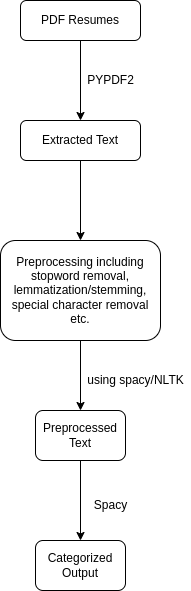

The diagram above was exported from draw.io. Its source (the exported page's mxGraphModel, read from the mxfile embedded in the PNG):
<mxGraphModel dx="1378" dy="806" grid="1" gridSize="10" guides="1" tooltips="1" connect="1" arrows="1" fold="1" page="1" pageScale="1" pageWidth="827" pageHeight="1169" math="0" shadow="0">
  <root>
    <mxCell id="WIyWlLk6GJQsqaUBKTNV-0" />
    <mxCell id="WIyWlLk6GJQsqaUBKTNV-1" parent="WIyWlLk6GJQsqaUBKTNV-0" />
    <mxCell id="g9jWsjPd5kQNbCs5RvCW-1" value="" style="edgeStyle=orthogonalEdgeStyle;rounded=0;orthogonalLoop=1;jettySize=auto;html=1;" edge="1" parent="WIyWlLk6GJQsqaUBKTNV-1" source="WIyWlLk6GJQsqaUBKTNV-3" target="g9jWsjPd5kQNbCs5RvCW-0">
      <mxGeometry relative="1" as="geometry" />
    </mxCell>
    <mxCell id="WIyWlLk6GJQsqaUBKTNV-3" value="PDF Resumes" style="rounded=1;whiteSpace=wrap;html=1;fontSize=12;glass=0;strokeWidth=1;shadow=0;" parent="WIyWlLk6GJQsqaUBKTNV-1" vertex="1">
      <mxGeometry x="160" y="80" width="120" height="40" as="geometry" />
    </mxCell>
    <mxCell id="g9jWsjPd5kQNbCs5RvCW-4" value="" style="edgeStyle=orthogonalEdgeStyle;rounded=0;orthogonalLoop=1;jettySize=auto;html=1;" edge="1" parent="WIyWlLk6GJQsqaUBKTNV-1" source="g9jWsjPd5kQNbCs5RvCW-0" target="g9jWsjPd5kQNbCs5RvCW-3">
      <mxGeometry relative="1" as="geometry" />
    </mxCell>
    <mxCell id="g9jWsjPd5kQNbCs5RvCW-0" value="Extracted Text" style="rounded=1;whiteSpace=wrap;html=1;fontSize=12;glass=0;strokeWidth=1;shadow=0;" vertex="1" parent="WIyWlLk6GJQsqaUBKTNV-1">
      <mxGeometry x="160" y="200" width="120" height="40" as="geometry" />
    </mxCell>
    <mxCell id="g9jWsjPd5kQNbCs5RvCW-2" value="PYPDF2" style="text;html=1;align=center;verticalAlign=middle;resizable=0;points=[];autosize=1;strokeColor=none;fillColor=none;" vertex="1" parent="WIyWlLk6GJQsqaUBKTNV-1">
      <mxGeometry x="220" y="150" width="60" height="20" as="geometry" />
    </mxCell>
    <mxCell id="g9jWsjPd5kQNbCs5RvCW-6" value="" style="edgeStyle=orthogonalEdgeStyle;rounded=0;orthogonalLoop=1;jettySize=auto;html=1;" edge="1" parent="WIyWlLk6GJQsqaUBKTNV-1" source="g9jWsjPd5kQNbCs5RvCW-3" target="g9jWsjPd5kQNbCs5RvCW-5">
      <mxGeometry relative="1" as="geometry" />
    </mxCell>
    <mxCell id="g9jWsjPd5kQNbCs5RvCW-3" value="Preprocessing including stopword removal, lemmatization/stemming, special character removal etc." style="rounded=1;whiteSpace=wrap;html=1;fontSize=12;glass=0;strokeWidth=1;shadow=0;" vertex="1" parent="WIyWlLk6GJQsqaUBKTNV-1">
      <mxGeometry x="140" y="320" width="160" height="100" as="geometry" />
    </mxCell>
    <mxCell id="g9jWsjPd5kQNbCs5RvCW-9" value="" style="edgeStyle=orthogonalEdgeStyle;rounded=0;orthogonalLoop=1;jettySize=auto;html=1;" edge="1" parent="WIyWlLk6GJQsqaUBKTNV-1" source="g9jWsjPd5kQNbCs5RvCW-5" target="g9jWsjPd5kQNbCs5RvCW-8">
      <mxGeometry relative="1" as="geometry" />
    </mxCell>
    <mxCell id="g9jWsjPd5kQNbCs5RvCW-5" value="Preprocessed Text" style="rounded=1;whiteSpace=wrap;html=1;fontSize=12;glass=0;strokeWidth=1;shadow=0;" vertex="1" parent="WIyWlLk6GJQsqaUBKTNV-1">
      <mxGeometry x="175" y="490" width="90" height="50" as="geometry" />
    </mxCell>
    <mxCell id="g9jWsjPd5kQNbCs5RvCW-7" value="using spacy/NLTK" style="text;html=1;align=center;verticalAlign=middle;resizable=0;points=[];autosize=1;strokeColor=none;fillColor=none;" vertex="1" parent="WIyWlLk6GJQsqaUBKTNV-1">
      <mxGeometry x="220" y="450" width="110" height="20" as="geometry" />
    </mxCell>
    <mxCell id="g9jWsjPd5kQNbCs5RvCW-8" value="Categorized Output" style="rounded=1;whiteSpace=wrap;html=1;fontSize=12;glass=0;strokeWidth=1;shadow=0;" vertex="1" parent="WIyWlLk6GJQsqaUBKTNV-1">
      <mxGeometry x="175" y="620" width="90" height="50" as="geometry" />
    </mxCell>
    <mxCell id="g9jWsjPd5kQNbCs5RvCW-10" value="Spacy" style="text;html=1;align=center;verticalAlign=middle;resizable=0;points=[];autosize=1;strokeColor=none;fillColor=none;" vertex="1" parent="WIyWlLk6GJQsqaUBKTNV-1">
      <mxGeometry x="225" y="574.5" width="50" height="20" as="geometry" />
    </mxCell>
  </root>
</mxGraphModel>